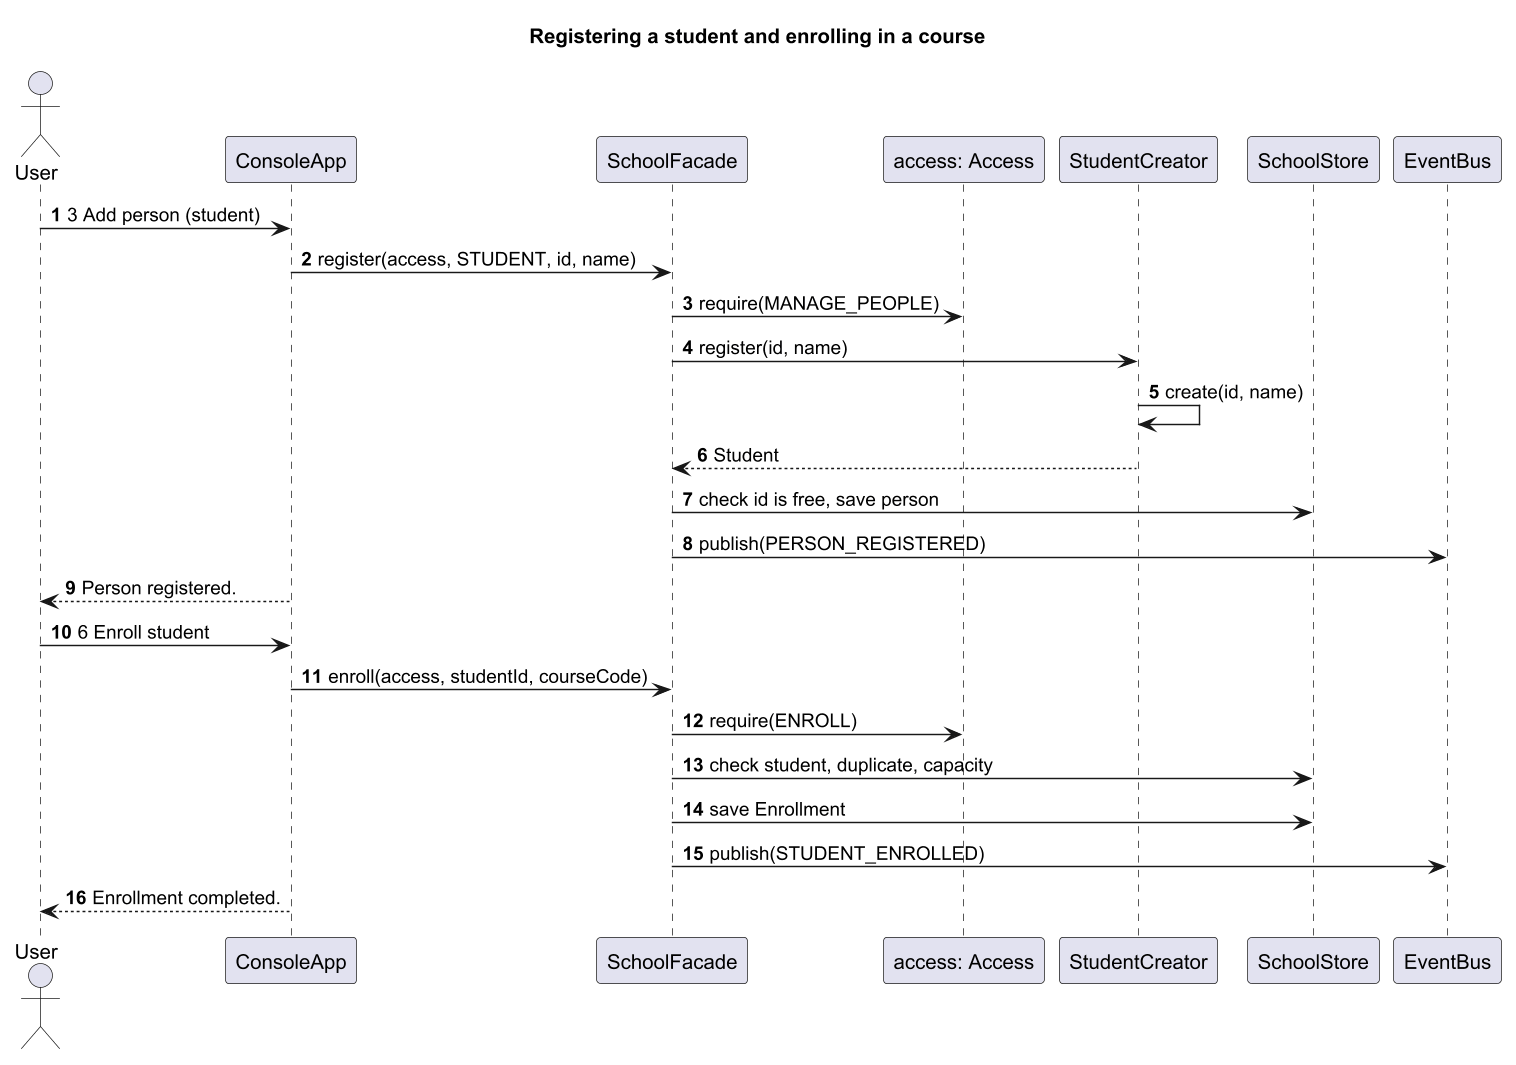

The diagram above was rendered by PlantUML. Its source (embedded in the PNG):
@startuml sequence-register-enroll
skinparamlocked dpi 140
title Registering a student and enrolling in a course
skinparam shadowing false
autonumber

actor User
participant ConsoleApp
participant SchoolFacade
participant "access: Access" as Access
participant StudentCreator
participant SchoolStore
participant EventBus

User -> ConsoleApp : 3 Add person (student)
ConsoleApp -> SchoolFacade : register(access, STUDENT, id, name)
SchoolFacade -> Access : require(MANAGE_PEOPLE)
SchoolFacade -> StudentCreator : register(id, name)
StudentCreator -> StudentCreator : create(id, name)
StudentCreator --> SchoolFacade : Student
SchoolFacade -> SchoolStore : check id is free, save person
SchoolFacade -> EventBus : publish(PERSON_REGISTERED)
ConsoleApp --> User : Person registered.

User -> ConsoleApp : 6 Enroll student
ConsoleApp -> SchoolFacade : enroll(access, studentId, courseCode)
SchoolFacade -> Access : require(ENROLL)
SchoolFacade -> SchoolStore : check student, duplicate, capacity
SchoolFacade -> SchoolStore : save Enrollment
SchoolFacade -> EventBus : publish(STUDENT_ENROLLED)
ConsoleApp --> User : Enrollment completed.
@enduml